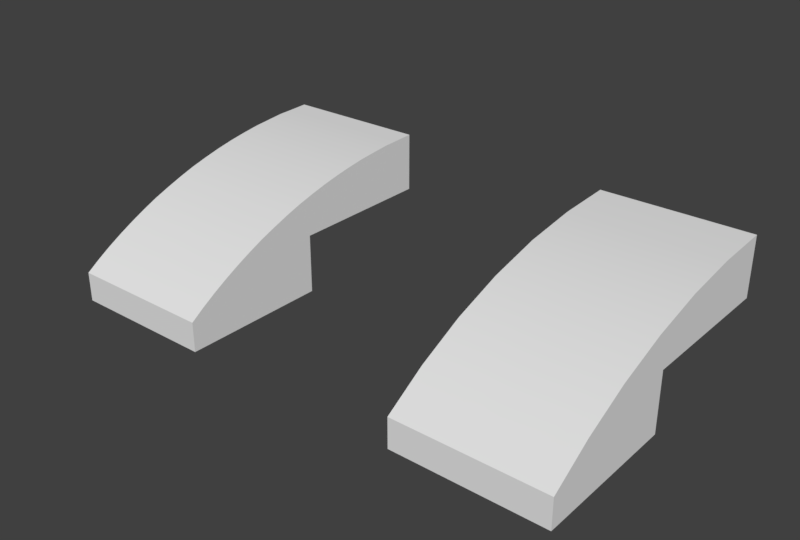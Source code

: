 # Source: 11477.blend  (saved by Blender 2.78.0; exported with 4.5.12 LTS)
import bpy
from mathutils import Matrix  # noqa: F401  (used for matrix-valued properties, if any)

bpy.ops.wm.read_factory_settings(use_empty=True)
scene = bpy.context.scene
scene.name = 'Scene'

# ---- collections
col_collection_1 = bpy.data.collections.new('Collection 1'); scene.collection.children.link(col_collection_1)

# ---- world
world_world = bpy.data.worlds.new('World'); scene.world = world_world
world_world.color = (0.05088, 0.05088, 0.05088)
world_world.use_sun_shadow = False
world_world.sun_shadow_jitter_overblur = 0.0
world_world.cycles.sampling_method = 'MANUAL'

# ---- meshes
me_11477_l = bpy.data.meshes.new('11477_L')
me_11477_l.from_pydata([(0.06, 0.16, 0.08), (-0.06, 0.16, 0.08), (-0.1, 0.2, 0.08), (0.1, 0.2, 0.08), (-0.06, 0.0, 0.08), (-0.1, 0.0, 0.08), (0.1, 0.0, 0.08), (0.06, 0.0, 0.08), (-0.06, 0.1, 0.12), (-0.06, 0.04, 0.1), (-0.06, 0.0, 0.1), (0.06, 0.04, 0.1), (0.06, 0.1, 0.12), (0.06, 0.0, 0.1), (-0.1, 0.0, 7.451e-09), (-0.015, 0.0, 0.08), (0.015, 0.0, 0.08), (0.1, 0.0, 7.451e-09), (-0.06, -0.04, 7.451e-09), (0.06, -0.04, 7.451e-09), (-0.06, -0.16, 7.451e-09), (-0.1, -0.2, 7.451e-09), (0.06, -0.16, 7.451e-09), (0.1, -0.2, 7.451e-09), (-0.06, -0.04, 0.07), (-0.06, -0.1, 0.04), (0.06, -0.1, 0.04), (0.06, -0.04, 0.07), (0.1, -0.2, 0.03998), (0.1, -0.1442, 0.07504), (0.1, 0.1262, 0.1562), (0.1, 0.2, 0.16), (0.1, -0.0828, 0.105), (0.1, 0.0536, 0.146), (0.1, -0.01649, 0.1288), (-0.1, 0.2, 0.16), (-0.1, 0.1262, 0.1562), (-0.1, -0.1442, 0.07504), (-0.1, -0.2, 0.03998), (-0.1, 0.0536, 0.146), (-0.1, -0.0828, 0.105), (-0.1, -0.01649, 0.1288), (-0.06, -0.16, 0.02), (-0.05543, -0.123, 0.03235), (-0.04243, -0.1424, 0.02586), (-0.02296, -0.1554, 0.02152), (-1.48e-08, -0.16, 0.02), (0.06, -0.16, 0.02), (0.02296, -0.1554, 0.02152), (0.04243, -0.1424, 0.02586), (0.05543, -0.123, 0.03235), (-1.48e-08, -0.1, 0.04), (-0.05543, -0.123, 0.04), (-0.04243, -0.1424, 0.04), (-0.02296, -0.1554, 0.04), (-1.48e-08, -0.16, 0.04), (0.02296, -0.1554, 0.04), (0.04243, -0.1424, 0.04), (0.05543, -0.123, 0.04), (0.015, 0.04, 0.1), (0.015, 0.0, 0.1), (-0.015, 0.04, 0.08), (0.015, 0.04, 0.08), (-0.015, 0.04, 0.1), (-0.015, 0.0, 0.1), (-0.05543, 0.07704, 0.1123), (-0.04243, 0.05757, 0.1059), (-0.02296, 0.04457, 0.1015), (-1.48e-08, 0.04, 0.1), (0.02296, 0.04457, 0.1015), (0.04243, 0.05757, 0.1059), (0.05543, 0.07704, 0.1123), (-1.48e-08, 0.1, 0.12), (-0.05543, 0.07704, 0.12), (-0.04243, 0.05757, 0.12), (-0.02296, 0.04457, 0.12), (-1.48e-08, 0.04, 0.12), (0.02296, 0.04457, 0.12), (0.04243, 0.05757, 0.12), (0.05543, 0.07704, 0.12), (0.06, 0.16, 0.12), (-0.06, 0.16, 0.12)], [], [(0, 1, 2, 3), (1, 4, 5, 2), (3, 6, 7, 0), (81, 8, 9, 10, 4, 1), (12, 80, 0, 7, 13, 11), (15, 16, 7, 6, 17, 14, 5, 4), (18, 14, 17, 19), (20, 21, 14, 18), (22, 23, 21, 20), (19, 17, 23, 22), (18, 24, 25), (26, 27, 19), (18, 25, 42, 20), (22, 47, 26, 19), (38, 21, 23, 28), (22, 20, 42, 46, 47), (27, 24, 18, 19), (24, 27, 26, 51, 25), (13, 60, 59, 11), (13, 7, 16, 60), (61, 62, 16, 15), (55, 46, 45, 54), (15, 64, 63, 61), (62, 59, 60, 16), (10, 9, 63, 64), (10, 64, 15, 4), (81, 80, 12, 72, 8), (80, 81, 1, 0), (31, 3, 2, 35), (38, 28, 29, 37), (29, 32, 40, 37), (62, 61, 63, 68, 59), (46, 42, 45), (34, 41, 40, 32), (34, 33, 39, 41), (30, 36, 39, 33), (30, 31, 35, 36), (17, 6, 3, 31, 30, 33, 34, 32, 29, 28, 23), (38, 37, 40, 41, 39, 36, 35, 2, 5, 14, 21), (55, 54, 51), (55, 51, 56), (55, 56, 48, 46), (48, 47, 46), (49, 47, 48), (57, 49, 48, 56), (57, 56, 51), (49, 50, 47), (58, 50, 49, 57), (57, 51, 58), (26, 47, 50), (50, 58, 26), (58, 51, 26), (45, 42, 44), (53, 54, 45, 44), (54, 53, 51), (43, 44, 42), (53, 44, 43, 52), (52, 51, 53), (25, 43, 42), (43, 25, 52), (25, 51, 52), (9, 67, 68, 63), (76, 68, 67, 75), (76, 75, 72), (9, 8, 65), (65, 8, 73), (8, 72, 73), (66, 9, 65), (73, 74, 66, 65), (74, 73, 72), (67, 9, 66), (75, 67, 66, 74), (74, 72, 75), (59, 68, 69, 11), (77, 69, 68, 76), (76, 72, 77), (69, 70, 11), (77, 78, 70, 69), (78, 77, 72), (70, 71, 11), (79, 71, 70, 78), (79, 78, 72), (12, 11, 71), (71, 79, 12), (79, 72, 12)])
me_11477_l.polygons.foreach_set('use_smooth', [True] * 85)
_k = set([(0, 1), (0, 7), (0, 80), (1, 4), (1, 81), (2, 3), (2, 5), (2, 35), (3, 6), (3, 31), (4, 5), (4, 10), (5, 14), (6, 7), (6, 17), (7, 13), (8, 9), (8, 81), (9, 10), (9, 63), (10, 64), (11, 12), (11, 13), (11, 59), (12, 80), (13, 60), (14, 17), (14, 21), (15, 16), (15, 61), (15, 64), (16, 60), (16, 62), (17, 23), (18, 19), (18, 20), (18, 24), (19, 22), (19, 27), (20, 22), (20, 42), (21, 23), (21, 38), (22, 47), (23, 28), (24, 25), (24, 27), (25, 42), (25, 51), (26, 27), (26, 47), (26, 51), (28, 38), (31, 35), (42, 46), (46, 47), (59, 60), (59, 62), (59, 68), (61, 62), (61, 63), (63, 64), (63, 68), (80, 81)])
me_11477_l.attributes.new('sharp_edge', 'BOOLEAN', 'EDGE').data.foreach_set('value', [ (min(e.vertices), max(e.vertices)) in _k for e in me_11477_l.edges])
me_11477_l.use_remesh_preserve_volume = False
me_11477_l.use_remesh_preserve_attributes = False
me_11477_l.use_mirror_vertex_groups = False
me_11477_l.update()
me_11477_h = bpy.data.meshes.new('11477_H')
me_11477_h.from_pydata([(0.06, 0.16, 0.08), (-0.06, 0.16, 0.08), (-0.1, 0.2, 0.08), (0.1, 0.2, 0.08), (-0.06, 0.0, 0.08), (-0.1, 0.0, 0.08), (0.1, 0.0, 0.08), (0.06, 0.0, 0.08), (-0.06, 0.1, 0.12), (-0.06, 0.04, 0.1), (-0.06, 0.0, 0.1), (0.06, 0.04, 0.1), (0.06, 0.1, 0.12), (0.06, 0.0, 0.1), (-0.1, 0.0, 7.451e-09), (-0.015, 0.0, 0.08), (0.015, 0.0, 0.08), (0.1, 0.0, 7.451e-09), (-0.06, -0.04, 7.451e-09), (0.06, -0.04, 7.451e-09), (-0.06, -0.16, 7.451e-09), (-0.1, -0.2, 7.451e-09), (0.06, -0.16, 7.451e-09), (0.1, -0.2, 7.451e-09), (-0.06, -0.04, 0.07), (-0.06, -0.1, 0.04), (0.06, -0.1, 0.04), (0.06, -0.04, 0.07), (0.1, -0.2, 0.03998), (0.1, -0.1442, 0.07504), (0.1, 0.1262, 0.1562), (0.1, 0.2, 0.16), (0.1, -0.0828, 0.105), (0.1, 0.0536, 0.146), (0.1, -0.01649, 0.1288), (-0.1, 0.2, 0.16), (-0.1, 0.1262, 0.1562), (-0.1, -0.1442, 0.07504), (-0.1, -0.2, 0.03998), (-0.1, 0.0536, 0.146), (-0.1, -0.0828, 0.105), (-0.1, -0.01649, 0.1288), (-0.06, -0.16, 0.02), (-0.05948, -0.1078, 0.03739), (-0.05795, -0.1155, 0.03482), (-0.05543, -0.123, 0.03235), (-0.05196, -0.13, 0.03), (-0.0476, -0.1365, 0.02782), (-0.04243, -0.1424, 0.02586), (-0.03653, -0.1476, 0.02413), (-0.03, -0.152, 0.02268), (-0.02296, -0.1554, 0.02152), (-0.01553, -0.158, 0.02068), (-0.00783, -0.1595, 0.02017), (-1.48e-08, -0.16, 0.02), (0.06, -0.16, 0.02), (0.00783, -0.1595, 0.02017), (0.01553, -0.158, 0.02068), (0.02296, -0.1554, 0.02152), (0.03, -0.152, 0.02268), (0.03653, -0.1476, 0.02413), (0.04243, -0.1424, 0.02586), (0.0476, -0.1365, 0.02782), (0.05196, -0.13, 0.03), (0.05543, -0.123, 0.03235), (0.05795, -0.1155, 0.03482), (0.05948, -0.1078, 0.03739), (-1.48e-08, -0.1, 0.04), (-0.05948, -0.1078, 0.04), (-0.05795, -0.1155, 0.04), (-0.05543, -0.123, 0.04), (-0.05196, -0.13, 0.04), (-0.0476, -0.1365, 0.04), (-0.04243, -0.1424, 0.04), (-0.03653, -0.1476, 0.04), (-0.03, -0.152, 0.04), (-0.02296, -0.1554, 0.04), (-0.01553, -0.158, 0.04), (-0.00783, -0.1595, 0.04), (-1.48e-08, -0.16, 0.04), (0.00783, -0.1595, 0.04), (0.01553, -0.158, 0.04), (0.02296, -0.1554, 0.04), (0.03, -0.152, 0.04), (0.03653, -0.1476, 0.04), (0.04243, -0.1424, 0.04), (0.0476, -0.1365, 0.04), (0.05196, -0.13, 0.04), (0.05543, -0.123, 0.04), (0.05795, -0.1155, 0.04), (0.05948, -0.1078, 0.04), (0.015, 0.04, 0.1), (0.015, 0.0, 0.1), (-0.015, 0.04, 0.08), (0.015, 0.04, 0.08), (-0.015, 0.04, 0.1), (-0.015, 0.0, 0.1), (-0.05948, 0.09217, 0.1174), (-0.05795, 0.08447, 0.1148), (-0.05543, 0.07704, 0.1123), (-0.05196, 0.07, 0.11), (-0.0476, 0.06347, 0.1078), (-0.04243, 0.05757, 0.1059), (-0.03653, 0.0524, 0.1041), (-0.03, 0.04804, 0.1027), (-0.02296, 0.04457, 0.1015), (0.00783, 0.04052, 0.1), (-1.48e-08, 0.04, 0.1), (-0.00783, 0.04052, 0.1), (0.02296, 0.04457, 0.1015), (0.03, 0.04804, 0.1027), (0.03653, 0.0524, 0.1041), (0.04243, 0.05757, 0.1059), (0.0476, 0.06347, 0.1078), (0.05196, 0.07, 0.11), (0.05543, 0.07704, 0.1123), (0.05795, 0.08447, 0.1148), (0.05948, 0.09217, 0.1174), (-1.48e-08, 0.1, 0.12), (-0.05948, 0.09217, 0.12), (-0.05795, 0.08447, 0.12), (-0.05543, 0.07704, 0.12), (-0.05196, 0.07, 0.12), (-0.0476, 0.06347, 0.12), (-0.04243, 0.05757, 0.12), (-0.03653, 0.0524, 0.12), (-0.03, 0.04804, 0.12), (-0.02296, 0.04457, 0.12), (-0.01553, 0.04205, 0.12), (-0.00783, 0.04052, 0.12), (-1.48e-08, 0.04, 0.12), (0.00783, 0.04052, 0.12), (0.01553, 0.04205, 0.12), (0.02296, 0.04457, 0.12), (0.03, 0.04804, 0.12), (0.03653, 0.0524, 0.12), (0.04243, 0.05757, 0.12), (0.0476, 0.06347, 0.12), (0.05196, 0.07, 0.12), (0.05543, 0.07704, 0.12), (0.05795, 0.08447, 0.12), (0.05948, 0.09217, 0.12), (0.06, 0.16, 0.12), (-0.06, 0.16, 0.12), (-0.1, -0.1819, 0.05244), (-0.1, -0.1633, 0.06411), (0.1, -0.1819, 0.05244), (0.1, -0.1633, 0.06411), (-0.1, -0.1036, 0.09565), (-0.1, -0.1241, 0.08568), (0.1, -0.1241, 0.08568), (0.1, -0.1036, 0.09565), (-0.1, -0.03881, 0.1215), (-0.1, -0.06092, 0.1135), (0.1, -0.03881, 0.1215), (0.1, -0.06092, 0.1135), (0.1, 0.00671, 0.1352), (0.1, 0.03006, 0.141), (-0.1, 0.03006, 0.141), (-0.1, 0.00671, 0.1352), (0.1, 0.07769, 0.1502), (0.1, 0.1019, 0.1538), (-0.1, 0.1019, 0.1538), (-0.1, 0.07769, 0.1502), (0.1, 0.1507, 0.1585), (0.1, 0.1754, 0.1592), (-0.1, 0.1754, 0.1592), (-0.1, 0.1507, 0.1585), (0.01553, 0.04205, 0.1008), (-0.01553, 0.04205, 0.1008)], [], [(38, 28, 146, 144), (149, 37, 29, 150), (153, 40, 32, 155), (159, 41, 34, 156), (163, 39, 33, 160), (167, 36, 30, 164), (0, 1, 2, 3), (1, 4, 5, 2), (3, 6, 7, 0), (143, 8, 9, 10, 4, 1), (12, 142, 0, 7, 13, 11), (15, 16, 7, 6, 17, 14, 5, 4), (18, 14, 17, 19), (20, 21, 14, 18), (22, 23, 21, 20), (19, 17, 23, 22), (18, 24, 25), (26, 27, 19), (18, 25, 42, 20), (22, 55, 26, 19), (38, 144, 145, 37, 149, 148, 40, 153, 152, 41, 159, 158, 39, 163, 162, 36, 167, 166, 35, 2, 5, 14, 21), (31, 165, 164, 30, 161, 160, 33, 157, 156, 34, 154, 155, 32, 151, 150, 29, 147, 146, 28, 23, 17, 6, 3), (144, 146, 147, 145), (38, 21, 23, 28), (22, 20, 42, 54, 55), (42, 25, 43), (42, 43, 44), (42, 44, 45), (42, 45, 46), (42, 46, 47), (42, 47, 48), (42, 48, 49), (42, 49, 50), (42, 50, 51), (42, 51, 52), (42, 52, 53), (42, 53, 54), (55, 54, 56), (55, 56, 57), (55, 57, 58), (55, 58, 59), (55, 59, 60), (55, 60, 61), (55, 61, 62), (55, 62, 63), (55, 63, 64), (55, 64, 65), (55, 65, 66), (55, 66, 26), (67, 68, 25), (67, 69, 68), (67, 70, 69), (67, 71, 70), (67, 72, 71), (67, 73, 72), (67, 74, 73), (67, 75, 74), (67, 76, 75), (67, 77, 76), (67, 78, 77), (67, 79, 78), (67, 80, 79), (67, 81, 80), (67, 82, 81), (67, 83, 82), (67, 84, 83), (67, 85, 84), (67, 86, 85), (67, 87, 86), (67, 88, 87), (67, 89, 88), (67, 90, 89), (67, 26, 90), (26, 66, 90), (66, 65, 89, 90), (65, 64, 88, 89), (64, 63, 87, 88), (63, 62, 86, 87), (62, 61, 85, 86), (61, 60, 84, 85), (60, 59, 83, 84), (59, 58, 82, 83), (58, 57, 81, 82), (57, 56, 80, 81), (56, 54, 79, 80), (25, 68, 43), (43, 68, 69, 44), (44, 69, 70, 45), (45, 70, 71, 46), (46, 71, 72, 47), (47, 72, 73, 48), (48, 73, 74, 49), (49, 74, 75, 50), (50, 75, 76, 51), (51, 76, 77, 52), (52, 77, 78, 53), (53, 78, 79, 54), (27, 24, 18, 19), (24, 27, 26, 67, 25), (13, 92, 91, 11), (13, 7, 16, 92), (93, 94, 16, 15), (109, 11, 168), (15, 96, 95, 93), (94, 91, 92, 16), (10, 9, 95, 96), (10, 96, 15, 4), (9, 8, 97), (9, 97, 98), (9, 98, 99), (9, 99, 100), (9, 100, 101), (9, 101, 102), (9, 102, 103), (9, 103, 104), (9, 104, 105), (169, 105, 127, 128), (106, 107, 130, 131), (168, 132, 133, 109), (11, 109, 110), (11, 110, 111), (11, 111, 112), (11, 112, 113), (11, 113, 114), (11, 114, 115), (11, 115, 116), (11, 116, 117), (11, 117, 12), (118, 119, 8), (118, 120, 119), (118, 121, 120), (118, 122, 121), (118, 123, 122), (118, 124, 123), (118, 125, 124), (118, 126, 125), (118, 127, 126), (118, 128, 127), (118, 129, 128), (118, 130, 129), (118, 131, 130), (118, 132, 131), (118, 133, 132), (118, 134, 133), (118, 135, 134), (118, 136, 135), (118, 137, 136), (118, 138, 137), (118, 139, 138), (118, 140, 139), (118, 141, 140), (118, 12, 141), (12, 117, 141), (117, 116, 140, 141), (116, 115, 139, 140), (115, 114, 138, 139), (114, 113, 137, 138), (113, 112, 136, 137), (112, 111, 135, 136), (111, 110, 134, 135), (110, 109, 133, 134), (168, 106, 131, 132), (8, 119, 97), (97, 119, 120, 98), (98, 120, 121, 99), (99, 121, 122, 100), (100, 122, 123, 101), (101, 123, 124, 102), (102, 124, 125, 103), (103, 125, 126, 104), (104, 126, 127, 105), (128, 129, 108, 169), (8, 143, 142, 12), (142, 143, 1, 0), (31, 3, 2, 35), (145, 147, 29, 37), (40, 148, 151, 32), (148, 149, 150, 151), (41, 152, 154, 34), (152, 153, 155, 154), (39, 158, 157, 33), (158, 159, 156, 157), (36, 162, 161, 30), (162, 163, 160, 161), (35, 166, 165, 31), (166, 167, 164, 165), (94, 93, 95, 107, 91), (168, 11, 106), (11, 91, 107, 106), (129, 130, 107, 108), (105, 169, 9), (169, 108, 9), (9, 108, 107, 95)])
me_11477_h.polygons.foreach_set('use_smooth', [True] * 193)
_k = set([(0, 1), (0, 7), (0, 142), (1, 4), (1, 143), (2, 3), (2, 5), (2, 35), (3, 6), (3, 31), (4, 5), (4, 10), (5, 14), (6, 7), (6, 17), (7, 13), (8, 9), (8, 97), (8, 119), (8, 143), (9, 10), (9, 95), (10, 96), (11, 12), (11, 13), (11, 91), (12, 117), (12, 141), (12, 142), (13, 92), (14, 17), (14, 21), (15, 16), (15, 93), (15, 96), (16, 92), (16, 94), (17, 23), (18, 19), (18, 20), (18, 24), (19, 22), (19, 27), (20, 22), (20, 42), (21, 23), (21, 38), (22, 55), (23, 28), (24, 25), (24, 27), (25, 42), (25, 43), (25, 67), (25, 68), (26, 27), (26, 55), (26, 66), (26, 67), (26, 90), (28, 38), (28, 146), (29, 147), (29, 150), (30, 161), (30, 164), (31, 35), (31, 165), (32, 151), (32, 155), (33, 157), (33, 160), (34, 154), (34, 156), (35, 166), (36, 162), (36, 167), (37, 145), (37, 149), (38, 144), (39, 158), (39, 163), (40, 148), (40, 153), (41, 152), (41, 159), (42, 54), (43, 44), (44, 45), (45, 46), (46, 47), (47, 48), (48, 49), (49, 50), (50, 51), (51, 52), (52, 53), (53, 54), (54, 55), (54, 56), (56, 57), (57, 58), (58, 59), (59, 60), (60, 61), (61, 62), (62, 63), (63, 64), (64, 65), (65, 66), (68, 69), (69, 70), (70, 71), (71, 72), (72, 73), (73, 74), (74, 75), (75, 76), (76, 77), (77, 78), (78, 79), (79, 80), (80, 81), (81, 82), (82, 83), (83, 84), (84, 85), (85, 86), (86, 87), (87, 88), (88, 89), (89, 90), (91, 92), (91, 94), (91, 107), (93, 94), (93, 95), (95, 96), (95, 107), (97, 98), (98, 99), (99, 100), (100, 101), (101, 102), (102, 103), (103, 104), (104, 105), (105, 169), (106, 107), (106, 168), (107, 108), (108, 169), (109, 110), (109, 168), (110, 111), (111, 112), (112, 113), (113, 114), (114, 115), (115, 116), (116, 117), (119, 120), (120, 121), (121, 122), (122, 123), (123, 124), (124, 125), (125, 126), (126, 127), (127, 128), (128, 129), (129, 130), (130, 131), (131, 132), (132, 133), (133, 134), (134, 135), (135, 136), (136, 137), (137, 138), (138, 139), (139, 140), (140, 141), (142, 143), (144, 145), (146, 147), (148, 149), (150, 151), (152, 153), (154, 155), (156, 157), (158, 159), (160, 161), (162, 163), (164, 165), (166, 167)])
me_11477_h.attributes.new('sharp_edge', 'BOOLEAN', 'EDGE').data.foreach_set('value', [ (min(e.vertices), max(e.vertices)) in _k for e in me_11477_h.edges])
me_11477_h.use_remesh_preserve_volume = False
me_11477_h.use_remesh_preserve_attributes = False
me_11477_h.use_mirror_vertex_groups = False
me_11477_h.update()

# ---- objects
ob_11477_l = bpy.data.objects.new('11477_L', me_11477_l)
ob_11477_h = bpy.data.objects.new('11477_H', me_11477_h)

# ---- transforms, parenting, visibility, modifiers, constraints
ob_11477_l.location = (0.25, 0.0, 0.0)
ob_11477_l.lineart.crease_threshold = 0.0
_m = ob_11477_l.modifiers.new('Bevel', 'BEVEL')
_m.width = 0.002
_m.width_pct = 0.002
_m.limit_method = 'WEIGHT'
_m.spread = 0.0
_m = ob_11477_l.modifiers.new('Edge Split', 'EDGE_SPLIT')
ob_11477_h.location = (-0.25, 0.0, 0.0)
ob_11477_h.lineart.crease_threshold = 0.0
_m = ob_11477_h.modifiers.new('Bevel', 'BEVEL')
_m.width = 0.002
_m.width_pct = 0.002
_m.segments = 3
_m.limit_method = 'WEIGHT'
_m.spread = 0.0
_m = ob_11477_h.modifiers.new('Edge Split', 'EDGE_SPLIT')

# ---- collection membership
col_collection_1.objects.link(ob_11477_l)
col_collection_1.objects.link(ob_11477_h)

# ---- scene / render settings (as saved in the file)
scene.frame_start = 1; scene.frame_end = 250; scene.frame_set(1)
scene.render.engine = 'CYCLES'
scene.render.resolution_x = 720
scene.render.resolution_y = 486
scene.render.resolution_percentage = 200
scene.render.pixel_aspect_x = 10.0
scene.render.pixel_aspect_y = 10.0
scene.render.fps = 30
scene.render.fps_base = 1.001
scene.render.dither_intensity = 0.0
scene.cycles.use_denoising = False
scene.cycles.samples = 2000
scene.cycles.sampling_pattern = 'TABULATED_SOBOL'
scene.cycles.light_sampling_threshold = 0.0
scene.cycles.use_adaptive_sampling = False
scene.cycles.use_light_tree = False
scene.cycles.blur_glossy = 0.0
scene.cycles.max_bounces = 128
scene.cycles.diffuse_bounces = 128
scene.cycles.glossy_bounces = 128
scene.cycles.transmission_bounces = 128
scene.cycles.volume_bounces = 128
scene.cycles.transparent_max_bounces = 128
scene.cycles.sample_clamp_indirect = 0.0
scene.view_settings.view_transform = 'Standard'
bpy.context.view_layer.update()

# ---- added for rendering (the .blend has no active camera and no usable light): camera, sun
cam_auto = bpy.data.cameras.new('AutoCamera')
cam_auto.lens = 50.0
cam_auto.sensor_width = 36.0
cam_auto.clip_end = 1000.0
ob_auto_camera = bpy.data.objects.new('AutoCamera', cam_auto)
scene.collection.objects.link(ob_auto_camera)
ob_auto_camera.location = (0.76048, -0.912576, 0.688365)
ob_auto_camera.rotation_euler = (1.09748, -7.21219e-08, 0.694738)
scene.camera = ob_auto_camera
light_auto_sun = bpy.data.lights.new('AutoSun', 'SUN')
light_auto_sun.energy = 3.0
light_auto_sun.angle = 0.0523599
ob_auto_sun = bpy.data.objects.new('AutoSun', light_auto_sun)
scene.collection.objects.link(ob_auto_sun)
ob_auto_sun.rotation_euler = (0.872665, 0.174533, 0.523599)
bpy.context.view_layer.update()
